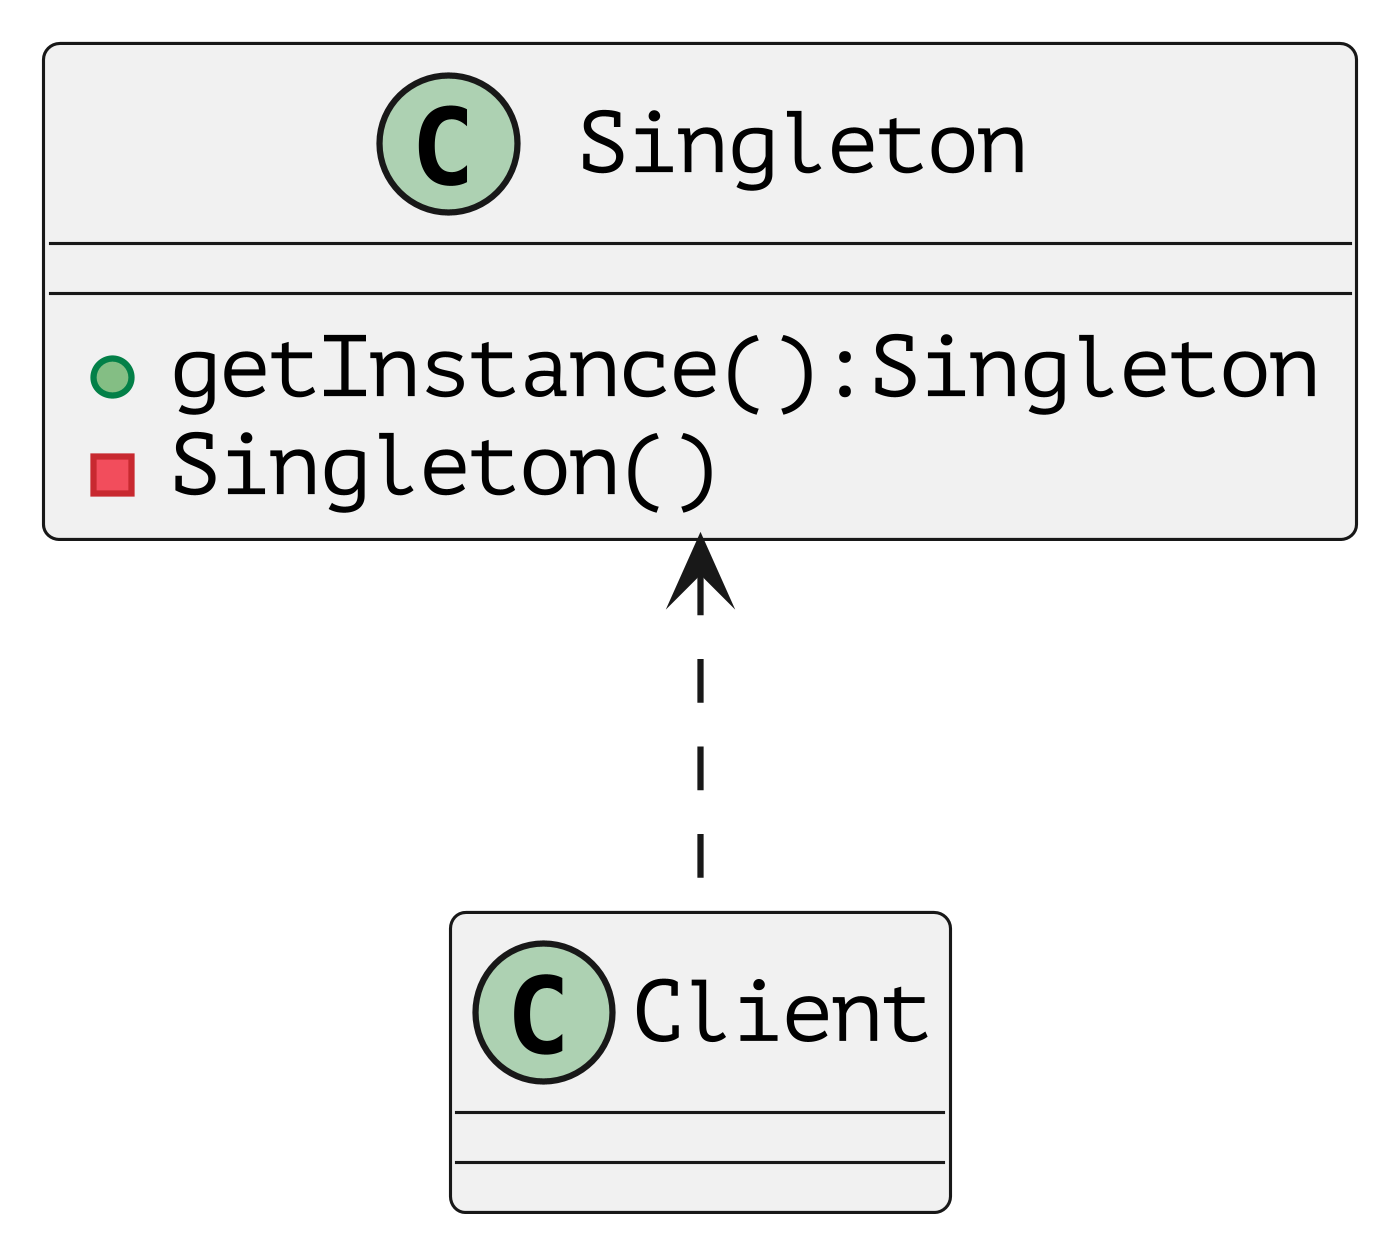

The diagram above was rendered by PlantUML. Its source (embedded in the PNG):
@startuml
skinparam dpi 600
skinparam defaultFontName PT Mono

    class Singleton
    {
    +getInstance():Singleton
    -Singleton()
    }

    Singleton <.. Client

@enduml